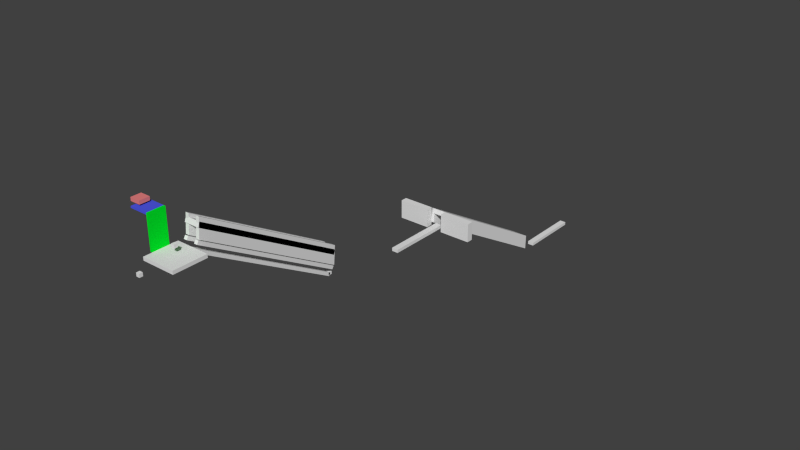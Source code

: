 # Source: lvl3.blend  (saved by Blender 2.73.0; exported with 4.5.12 LTS)
import bpy
from mathutils import Matrix  # noqa: F401  (used for matrix-valued properties, if any)

bpy.ops.wm.read_factory_settings(use_empty=True)
scene = bpy.context.scene
scene.name = 'Scene'

# ---- collections
col_collection_1 = bpy.data.collections.new('Collection 1'); scene.collection.children.link(col_collection_1)

# ---- materials (node trees are filled in below, after node groups)
mat_material = bpy.data.materials.new('Material')
mat_material.alpha_threshold = 0.0
mat_material.use_transparent_shadow = False
mat_material.roughness = 0.5
mat_material.line_color = (0.0, 0.0, 0.0, 1.0)
mat_ladder = bpy.data.materials.new('ladder')
mat_ladder.alpha_threshold = 0.0
mat_ladder.use_transparent_shadow = False
mat_ladder.diffuse_color = (0.0, 0.8, 0.02211, 1.0)
mat_ladder.roughness = 0.5
mat_ladder.line_color = (0.0, 0.0, 0.0, 1.0)
mat_bouncyblock = bpy.data.materials.new('BouncyBlock')
mat_bouncyblock.alpha_threshold = 0.0
mat_bouncyblock.use_transparent_shadow = False
mat_bouncyblock.diffuse_color = (0.07989, 0.09833, 0.8, 1.0)
mat_bouncyblock.roughness = 0.5
mat_bouncyblock.line_color = (0.0, 0.0, 0.0, 1.0)
mat_boostyblock = bpy.data.materials.new('BoostyBlock')
mat_boostyblock.alpha_threshold = 0.0
mat_boostyblock.use_transparent_shadow = False
mat_boostyblock.diffuse_color = (0.8, 0.2211, 0.2211, 1.0)
mat_boostyblock.roughness = 0.5
mat_boostyblock.line_color = (0.0, 0.0, 0.0, 1.0)
mat_material_001 = bpy.data.materials.new('Material.001')
mat_material_001.alpha_threshold = 0.0
mat_material_001.use_transparent_shadow = False
mat_material_001.roughness = 0.5
mat_material_001.line_color = (0.0, 0.0, 0.0, 1.0)
mat_material_002 = bpy.data.materials.new('Material.002')
mat_material_002.alpha_threshold = 0.0
mat_material_002.use_transparent_shadow = False
mat_material_002.roughness = 0.5
mat_material_002.line_color = (0.0, 0.0, 0.0, 1.0)
mat_material_004 = bpy.data.materials.new('Material.004')
mat_material_004.alpha_threshold = 0.0
mat_material_004.use_transparent_shadow = False
mat_material_004.roughness = 0.5
mat_material_004.line_color = (0.0, 0.0, 0.0, 1.0)
mat_material_006 = bpy.data.materials.new('Material.006')
mat_material_006.alpha_threshold = 0.0
mat_material_006.use_transparent_shadow = False
mat_material_006.roughness = 0.5
mat_material_006.line_color = (0.0, 0.0, 0.0, 1.0)
mat_material_011 = bpy.data.materials.new('Material.011')
mat_material_011.alpha_threshold = 0.0
mat_material_011.use_transparent_shadow = False
mat_material_011.roughness = 0.5
mat_material_011.line_color = (0.0, 0.0, 0.0, 1.0)
mat_material_012 = bpy.data.materials.new('Material.012')
mat_material_012.alpha_threshold = 0.0
mat_material_012.use_transparent_shadow = False
mat_material_012.roughness = 0.5
mat_material_012.line_color = (0.0, 0.0, 0.0, 1.0)
mat_material_013 = bpy.data.materials.new('Material.013')
mat_material_013.alpha_threshold = 0.0
mat_material_013.use_transparent_shadow = False
mat_material_013.roughness = 0.5
mat_material_013.line_color = (0.0, 0.0, 0.0, 1.0)
mat_material_005 = bpy.data.materials.new('Material.005')
mat_material_005.alpha_threshold = 0.0
mat_material_005.use_transparent_shadow = False
mat_material_005.roughness = 0.5
mat_material_005.line_color = (0.0, 0.0, 0.0, 1.0)
mat_material_007 = bpy.data.materials.new('Material.007')
mat_material_007.alpha_threshold = 0.0
mat_material_007.use_transparent_shadow = False
mat_material_007.roughness = 0.5
mat_material_007.line_color = (0.0, 0.0, 0.0, 1.0)

# ---- material node trees

# ---- world
world_world = bpy.data.worlds.new('World'); scene.world = world_world
world_world.color = (0.05088, 0.05088, 0.05088)
world_world.use_sun_shadow = False
world_world.sun_shadow_jitter_overblur = 0.0
world_world.cycles.sampling_method = 'MANUAL'
world_world.cycles.sample_map_resolution = 256

# ---- meshes
me_cube_006 = bpy.data.meshes.new('Cube.006')
me_cube_006.from_pydata([(1.0, 1.0, -1.0), (1.0, -1.0, -1.0), (-1.0, -1.0, -1.0), (-1.0, 1.0, -1.0), (1.0, 1.0, 1.0), (1.0, -1.0, 1.0), (-1.0, -1.0, 1.0), (-1.0, 1.0, 1.0)], [], [(0, 1, 2, 3), (4, 7, 6, 5), (0, 4, 5, 1), (1, 5, 6, 2), (2, 6, 7, 3), (4, 0, 3, 7)])
me_cube_006.materials.append(mat_material)
me_cube_006.use_remesh_preserve_volume = False
me_cube_006.use_remesh_preserve_attributes = False
me_cube_006.use_mirror_vertex_groups = False
me_cube_006.update()
me_cube_008 = bpy.data.meshes.new('Cube.008')
me_cube_008.from_pydata([(1.0, 1.0, -1.0), (1.0, -1.0, -1.0), (-1.0, -1.0, -1.0), (-1.0, 1.0, -1.0), (1.0, 1.0, 1.0), (1.0, -1.0, 1.0), (-1.0, -1.0, 1.0), (-1.0, 1.0, 1.0)], [], [(0, 1, 2, 3), (4, 7, 6, 5), (0, 4, 5, 1), (1, 5, 6, 2), (2, 6, 7, 3), (4, 0, 3, 7)])
me_cube_008.materials.append(mat_material)
me_cube_008.use_remesh_preserve_volume = False
me_cube_008.use_remesh_preserve_attributes = False
me_cube_008.use_mirror_vertex_groups = False
me_cube_008.update()
me_cube_020 = bpy.data.meshes.new('Cube.020')
me_cube_020.from_pydata([(1.0, 0.02733, -9.75), (1.0, -0.02733, -9.75), (-1.0, -0.02733, -9.75), (-1.0, 0.02733, -9.75), (1.0, 0.02733, 9.75), (1.0, -0.02733, 9.75), (-1.0, -0.02733, 9.75), (-1.0, 0.02733, 9.75)], [], [(0, 1, 2, 3), (4, 7, 6, 5), (0, 4, 5, 1), (1, 5, 6, 2), (2, 6, 7, 3), (4, 0, 3, 7)])
me_cube_020.materials.append(mat_ladder)
me_cube_020.use_remesh_preserve_volume = False
me_cube_020.use_remesh_preserve_attributes = False
me_cube_020.use_mirror_vertex_groups = False
me_cube_020.update()
me_cube_000 = bpy.data.meshes.new('Cube.000')
me_cube_000.from_pydata([(1.0, 0.2464, -1.0), (1.0, -0.2464, -1.0), (-1.0, -0.2464, -1.0), (-1.0, 0.2464, -1.0), (1.0, 0.2464, 1.0), (1.0, -0.2464, 1.0), (-1.0, -0.2464, 1.0), (-1.0, 0.2464, 1.0)], [], [(0, 1, 2, 3), (4, 7, 6, 5), (0, 4, 5, 1), (1, 5, 6, 2), (2, 6, 7, 3), (4, 0, 3, 7)])
me_cube_000.materials.append(mat_bouncyblock)
me_cube_000.use_remesh_preserve_volume = False
me_cube_000.use_remesh_preserve_attributes = False
me_cube_000.use_mirror_vertex_groups = False
me_cube_000.update()
me_cube_001 = bpy.data.meshes.new('Cube.001')
me_cube_001.from_pydata([(1.0, 1.0, -1.0), (1.0, -1.0, -1.0), (-1.0, -1.0, -1.0), (-1.0, 1.0, -1.0), (1.0, 1.0, 1.0), (1.0, -1.0, 1.0), (-1.0, -1.0, 1.0), (-1.0, 1.0, 1.0)], [], [(0, 1, 2, 3), (4, 7, 6, 5), (0, 4, 5, 1), (1, 5, 6, 2), (2, 6, 7, 3), (4, 0, 3, 7)])
me_cube_001.materials.append(mat_material)
me_cube_001.use_remesh_preserve_volume = False
me_cube_001.use_remesh_preserve_attributes = False
me_cube_001.use_mirror_vertex_groups = False
me_cube_001.update()
me_cube_005 = bpy.data.meshes.new('Cube.005')
me_cube_005.from_pydata([(1.0, 1.0, -1.0), (1.0, -1.0, -1.0), (-1.0, -1.0, -1.0), (-1.0, 1.0, -1.0), (1.0, 1.0, 1.0), (1.0, -1.0, 1.0), (-1.0, -1.0, 1.0), (-1.0, 1.0, 1.0)], [], [(0, 1, 2, 3), (4, 7, 6, 5), (0, 4, 5, 1), (1, 5, 6, 2), (2, 6, 7, 3), (4, 0, 3, 7)])
me_cube_005.materials.append(mat_boostyblock)
me_cube_005.use_remesh_preserve_volume = False
me_cube_005.use_remesh_preserve_attributes = False
me_cube_005.use_mirror_vertex_groups = False
me_cube_005.update()
me_cube_002 = bpy.data.meshes.new('Cube.002')
me_cube_002.from_pydata([(1.0, 1.0, -1.0), (1.0, -1.0, -1.0), (-1.0, -1.0, -1.0), (-1.0, 1.0, -1.0), (1.0, 1.0, 1.0), (1.0, -1.0, 1.0), (-1.0, -1.0, 1.0), (-1.0, 1.0, 1.0)], [], [(0, 1, 2, 3), (4, 7, 6, 5), (0, 4, 5, 1), (1, 5, 6, 2), (2, 6, 7, 3), (4, 0, 3, 7)])
me_cube_002.materials.append(mat_material)
me_cube_002.use_remesh_preserve_volume = False
me_cube_002.use_remesh_preserve_attributes = False
me_cube_002.use_mirror_vertex_groups = False
me_cube_002.update()
me_cube_003 = bpy.data.meshes.new('Cube.003')
me_cube_003.from_pydata([(1.0, 1.0, -1.0), (1.0, -1.0, -1.0), (-1.0, -1.0, -1.0), (-1.0, 1.0, -1.0), (1.0, 1.0, 1.0), (1.0, -1.0, 1.0), (-1.0, -1.0, 1.0), (-1.0, 1.0, 1.0)], [], [(0, 1, 2, 3), (4, 7, 6, 5), (0, 4, 5, 1), (1, 5, 6, 2), (2, 6, 7, 3), (4, 0, 3, 7)])
me_cube_003.materials.append(mat_material)
me_cube_003.use_remesh_preserve_volume = False
me_cube_003.use_remesh_preserve_attributes = False
me_cube_003.use_mirror_vertex_groups = False
me_cube_003.update()
me_cube_004 = bpy.data.meshes.new('Cube.004')
me_cube_004.from_pydata([(1.0, 1.0, -1.0), (1.0, -1.0, -1.0), (-1.0, -1.0, -1.0), (-1.0, 1.0, -1.0), (1.0, 1.0, 1.0), (1.0, -1.0, 1.0), (-1.0, -1.0, 1.0), (-1.0, 1.0, 1.0)], [], [(0, 1, 2, 3), (4, 7, 6, 5), (0, 4, 5, 1), (1, 5, 6, 2), (2, 6, 7, 3), (4, 0, 3, 7)])
me_cube_004.materials.append(mat_material)
me_cube_004.use_remesh_preserve_volume = False
me_cube_004.use_remesh_preserve_attributes = False
me_cube_004.use_mirror_vertex_groups = False
me_cube_004.update()
me_cube_011 = bpy.data.meshes.new('Cube.011')
me_cube_011.from_pydata([(1.0, 1.0, -1.0), (1.0, -1.0, -1.0), (-1.0, -1.0, -1.0), (-1.0, 1.0, -1.0), (1.0, 1.0, 1.0), (1.0, -1.0, 1.0), (-1.0, -1.0, 1.0), (-1.0, 1.0, 1.0)], [], [(0, 1, 2, 3), (4, 7, 6, 5), (0, 4, 5, 1), (1, 5, 6, 2), (2, 6, 7, 3), (4, 0, 3, 7)])
me_cube_011.materials.append(mat_material)
me_cube_011.use_remesh_preserve_volume = False
me_cube_011.use_remesh_preserve_attributes = False
me_cube_011.use_mirror_vertex_groups = False
me_cube_011.update()
me_cube_012 = bpy.data.meshes.new('Cube.012')
me_cube_012.from_pydata([(1.0, 1.0, -1.0), (1.0, -1.0, -1.0), (-1.0, -1.0, -1.0), (-1.0, 1.0, -1.0), (1.0, 1.0, 1.0), (1.0, -1.0, 1.0), (-1.0, -1.0, 1.0), (-1.0, 1.0, 1.0)], [], [(0, 1, 2, 3), (4, 7, 6, 5), (0, 4, 5, 1), (1, 5, 6, 2), (2, 6, 7, 3), (4, 0, 3, 7)])
me_cube_012.materials.append(mat_material)
me_cube_012.use_remesh_preserve_volume = False
me_cube_012.use_remesh_preserve_attributes = False
me_cube_012.use_mirror_vertex_groups = False
me_cube_012.update()
me_cube_009 = bpy.data.meshes.new('Cube.009')
me_cube_009.from_pydata([(1.0, 1.0, -1.0), (1.0, -1.0, -1.0), (-1.0, -1.0, -1.0), (-1.0, 1.0, -1.0), (1.0, 0.91, 8.794), (1.0, -1.09, 8.794), (-1.0, -1.09, 8.794), (-1.0, 0.91, 8.794)], [], [(0, 1, 2, 3), (4, 7, 6, 5), (0, 4, 5, 1), (1, 5, 6, 2), (2, 6, 7, 3), (4, 0, 3, 7)])
me_cube_009.materials.append(mat_material_001)
me_cube_009.use_remesh_preserve_volume = False
me_cube_009.use_remesh_preserve_attributes = False
me_cube_009.use_mirror_vertex_groups = False
me_cube_009.update()
me_cube_010 = bpy.data.meshes.new('Cube.010')
me_cube_010.from_pydata([(1.0, 1.0, -1.0), (1.0, -1.0, -1.0), (-1.0, -1.0, -1.0), (-1.0, 1.0, -1.0), (1.0, 0.905, 9.227), (1.0, -1.095, 9.227), (-1.0, -1.095, 9.227), (-1.0, 0.905, 9.227)], [], [(0, 1, 2, 3), (4, 7, 6, 5), (0, 4, 5, 1), (1, 5, 6, 2), (2, 6, 7, 3), (4, 0, 3, 7)])
me_cube_010.materials.append(mat_material_002)
me_cube_010.use_remesh_preserve_volume = False
me_cube_010.use_remesh_preserve_attributes = False
me_cube_010.use_mirror_vertex_groups = False
me_cube_010.update()
me_cube_014 = bpy.data.meshes.new('Cube.014')
me_cube_014.from_pydata([(1.0, 1.0, -1.0), (1.0, -1.0, -1.0), (-8.0, -1.0, -1.0), (-8.0, 1.0, -1.0), (1.0, 0.99, 1.866), (1.0, -1.01, 1.866), (-8.0, -1.01, 1.866), (-8.0, 0.99, 1.866)], [], [(0, 1, 2, 3), (4, 7, 6, 5), (0, 4, 5, 1), (1, 5, 6, 2), (2, 6, 7, 3), (4, 0, 3, 7)])
me_cube_014.materials.append(mat_material_004)
me_cube_014.use_remesh_preserve_volume = False
me_cube_014.use_remesh_preserve_attributes = False
me_cube_014.use_mirror_vertex_groups = False
me_cube_014.update()
me_cube_016 = bpy.data.meshes.new('Cube.016')
me_cube_016.from_pydata([(1.0, 1.0, -1.0), (1.0, -1.0, -1.0), (-1.0, -1.0, -1.0), (-1.0, 1.0, -1.0), (1.0, 1.0, 1.0), (1.0, -1.0, 1.0), (-1.0, -1.0, 1.0), (-1.0, 1.0, 1.0)], [], [(0, 1, 2, 3), (4, 7, 6, 5), (0, 4, 5, 1), (1, 5, 6, 2), (2, 6, 7, 3), (4, 0, 3, 7)])
me_cube_016.materials.append(mat_material_006)
me_cube_016.use_remesh_preserve_volume = False
me_cube_016.use_remesh_preserve_attributes = False
me_cube_016.use_mirror_vertex_groups = False
me_cube_016.update()
me_cube_022 = bpy.data.meshes.new('Cube.022')
me_cube_022.from_pydata([(3.25, 1.005, -1.433), (3.25, -0.995, -1.433), (-3.25, -0.995, -1.433), (-3.25, 1.005, -1.433), (3.25, 0.995, 1.433), (3.25, -1.005, 1.433), (-3.25, -1.005, 1.433), (-3.25, 0.995, 1.433)], [], [(0, 1, 2, 3), (4, 7, 6, 5), (0, 4, 5, 1), (1, 5, 6, 2), (2, 6, 7, 3), (4, 0, 3, 7)])
me_cube_022.materials.append(mat_material_011)
me_cube_022.use_remesh_preserve_volume = False
me_cube_022.use_remesh_preserve_attributes = False
me_cube_022.use_mirror_vertex_groups = False
me_cube_022.update()
me_cube_023 = bpy.data.meshes.new('Cube.023')
me_cube_023.from_pydata([(1.0, 1.0, -1.0), (1.0, -1.0, -1.0), (-1.0, -1.0, -1.0), (-1.0, 1.0, -1.0), (1.0, 0.93, 7.062), (1.0, -1.07, 7.062), (-1.0, -1.07, 7.062), (-1.0, 0.93, 7.062)], [], [(0, 1, 2, 3), (4, 7, 6, 5), (0, 4, 5, 1), (1, 5, 6, 2), (2, 6, 7, 3), (4, 0, 3, 7)])
me_cube_023.materials.append(mat_material_012)
me_cube_023.use_remesh_preserve_volume = False
me_cube_023.use_remesh_preserve_attributes = False
me_cube_023.use_mirror_vertex_groups = False
me_cube_023.update()
me_cube_024 = bpy.data.meshes.new('Cube.024')
me_cube_024.from_pydata([(1.0, 1.0, -1.0), (1.0, -1.0, -1.0), (-1.0, -1.0, -1.0), (-1.0, 1.0, -1.0), (0.5, 0.93, 7.062), (0.5, -1.07, 7.062), (-1.5, -1.07, 7.062), (-1.5, 0.93, 7.062)], [], [(0, 1, 2, 3), (4, 7, 6, 5), (0, 4, 5, 1), (1, 5, 6, 2), (2, 6, 7, 3), (4, 0, 3, 7)])
me_cube_024.materials.append(mat_material_013)
me_cube_024.use_remesh_preserve_volume = False
me_cube_024.use_remesh_preserve_attributes = False
me_cube_024.use_mirror_vertex_groups = False
me_cube_024.update()
me_cube_013 = bpy.data.meshes.new('Cube.013')
me_cube_013.from_pydata([(8.75, 1.0, -1.0), (8.75, -1.0, -1.0), (-1.0, -1.0, -1.0), (-1.0, 1.0, -1.0), (8.75, 1.0, 10.5), (8.75, -1.0, 10.5), (-1.0, -1.0, 10.5), (-1.0, 1.0, 10.5)], [], [(0, 1, 2, 3), (4, 7, 6, 5), (0, 4, 5, 1), (1, 5, 6, 2), (2, 6, 7, 3), (4, 0, 3, 7)])
me_cube_013.materials.append(mat_material_005)
me_cube_013.use_remesh_preserve_volume = False
me_cube_013.use_remesh_preserve_attributes = False
me_cube_013.use_mirror_vertex_groups = False
me_cube_013.update()
me_cube_015 = bpy.data.meshes.new('Cube.015')
me_cube_015.from_pydata([(8.75, 1.0, -1.0), (8.75, -1.0, -1.0), (-1.0, -1.0, -1.0), (-1.0, 1.0, -1.0), (8.75, 1.0, 10.5), (8.75, -1.0, 10.5), (-1.0, -1.0, 10.5), (-1.0, 1.0, 10.5)], [], [(0, 1, 2, 3), (4, 7, 6, 5), (0, 4, 5, 1), (1, 5, 6, 2), (2, 6, 7, 3), (4, 0, 3, 7)])
me_cube_015.materials.append(mat_material_007)
me_cube_015.use_remesh_preserve_volume = False
me_cube_015.use_remesh_preserve_attributes = False
me_cube_015.use_mirror_vertex_groups = False
me_cube_015.update()

# ---- objects
ob_cube = bpy.data.objects.new('Cube', me_cube_006)
ob_spawn = bpy.data.objects.new('-Spawn', me_cube_008)
ob_cube_boost_0_5_0 = bpy.data.objects.new('Cube-Boost 0 5 0', me_cube_020)
ob_cube_nocollide_boost_0_30_0_2 = bpy.data.objects.new('Cube-noCollide-Boost 0 30 0.2', me_cube_000)
ob_name_lvl3 = bpy.data.objects.new('-name lvl3', me_cube_001)
ob_nocollide_boost_0_0_25 = bpy.data.objects.new('-noCollide-Boost 0 0 25', me_cube_005)
ob_cube_001 = bpy.data.objects.new('Cube.001', me_cube_002)
ob_cube_002 = bpy.data.objects.new('Cube.002', me_cube_003)
ob_cube_003 = bpy.data.objects.new('Cube.003', me_cube_004)
ob_cube_004 = bpy.data.objects.new('Cube.004', me_cube_011)
ob_cube_005 = bpy.data.objects.new('Cube.005', me_cube_012)
ob_nodrawcube_006 = bpy.data.objects.new('-noDrawCube.006', me_cube_009)
ob_nodrawcube_000 = bpy.data.objects.new('-noDrawCube.000', me_cube_010)
ob_nodrawcube_001 = bpy.data.objects.new('-noDrawCube.001', me_cube_014)
ob_cube_007 = bpy.data.objects.new('Cube.007', me_cube_016)
ob_cube_006 = bpy.data.objects.new('Cube.006', me_cube_022)
ob_cube_008 = bpy.data.objects.new('Cube.008', me_cube_023)
ob_cube_009 = bpy.data.objects.new('Cube.009', me_cube_024)
ob_nodrawcube_010 = bpy.data.objects.new('-noDrawCube.010', me_cube_013)
ob_nodrawcube_011 = bpy.data.objects.new('-noDrawCube.011', me_cube_015)

# ---- transforms, parenting, visibility, modifiers, constraints
ob_cube.location = (0.0, 0.0, 43.0)
ob_cube.scale = (5.0, 5.0, 0.5)
ob_cube.lock_rotations_4d = False
ob_cube.empty_display_type = 'ARROWS'
ob_cube.lineart.crease_threshold = 0.0
ob_spawn.location = (0.0, 0.0, 46.0)
ob_spawn.scale = (0.5, 0.5, 0.5)
ob_spawn.lock_rotations_4d = False
ob_spawn.empty_display_type = 'ARROWS'
ob_spawn.lineart.crease_threshold = 0.0
ob_cube_boost_0_5_0.location = (-5.269, 0.003916, 48.38)
ob_cube_boost_0_5_0.rotation_euler = (0.0, -0.0, -4.712)
ob_cube_boost_0_5_0.scale = (2.5, 10.0, 0.5)
ob_cube_boost_0_5_0.lock_rotations_4d = False
ob_cube_boost_0_5_0.empty_display_type = 'ARROWS'
ob_cube_boost_0_5_0.lineart.crease_threshold = 0.0
ob_cube_nocollide_boost_0_30_0_2.location = (-8.235, 0.003916, 53.0)
ob_cube_nocollide_boost_0_30_0_2.rotation_euler = (0.0, -0.0, -4.712)
ob_cube_nocollide_boost_0_30_0_2.scale = (2.5, 10.83, 0.25)
ob_cube_nocollide_boost_0_30_0_2.lock_rotations_4d = False
ob_cube_nocollide_boost_0_30_0_2.empty_display_type = 'ARROWS'
ob_cube_nocollide_boost_0_30_0_2.lineart.crease_threshold = 0.0
ob_name_lvl3.location = (0.0, -10.0, 43.0)
ob_name_lvl3.scale = (0.5, 0.5, 0.5)
ob_name_lvl3.lock_rotations_4d = False
ob_name_lvl3.empty_display_type = 'ARROWS'
ob_name_lvl3.lineart.crease_threshold = 0.0
ob_nocollide_boost_0_0_25.location = (-10.5, 0.003916, 54.25)
ob_nocollide_boost_0_0_25.rotation_euler = (0.0, -0.0, -4.712)
ob_nocollide_boost_0_0_25.scale = (1.5, 1.5, 0.5)
ob_nocollide_boost_0_0_25.lock_rotations_4d = False
ob_nocollide_boost_0_0_25.empty_display_type = 'ARROWS'
ob_nocollide_boost_0_0_25.lineart.crease_threshold = 0.0
ob_cube_001.location = (0.0, 26.4, 30.48)
ob_cube_001.rotation_euler = (-0.5236, -1.11e-16, 2.975e-17)
ob_cube_001.scale = (1.0, 25.0, 0.5)
ob_cube_001.lock_rotations_4d = False
ob_cube_001.empty_display_type = 'ARROWS'
ob_cube_001.lineart.crease_threshold = 0.0
ob_cube_002.location = (0.0, 48.25, 18.25)
ob_cube_002.scale = (1.0, 0.57, 0.4337)
ob_cube_002.lock_rotations_4d = False
ob_cube_002.empty_display_type = 'ARROWS'
ob_cube_002.lineart.crease_threshold = 0.0
ob_cube_003.location = (0.0, 85.75, 13.25)
ob_cube_003.scale = (1.0, 9.99, 0.5)
ob_cube_003.lock_rotations_4d = False
ob_cube_003.empty_display_type = 'ARROWS'
ob_cube_003.lineart.crease_threshold = 0.0
ob_cube_004.location = (1.75, 26.4, 32.97)
ob_cube_004.rotation_euler = (-0.5236, -1.11e-16, 2.975e-17)
ob_cube_004.scale = (0.5, 25.0, 0.5)
ob_cube_004.lock_rotations_4d = False
ob_cube_004.empty_display_type = 'ARROWS'
ob_cube_004.lineart.crease_threshold = 0.0
ob_cube_005.location = (-1.75, 26.4, 32.97)
ob_cube_005.rotation_euler = (-0.5236, -1.11e-16, 2.975e-17)
ob_cube_005.scale = (0.5, 25.0, 0.5)
ob_cube_005.lock_rotations_4d = False
ob_cube_005.empty_display_type = 'ARROWS'
ob_cube_005.lineart.crease_threshold = 0.0
ob_nodrawcube_006.location = (-1.75, 27.15, 33.97)
ob_nodrawcube_006.rotation_euler = (-0.5236, -1.11e-16, 2.975e-17)
ob_nodrawcube_006.scale = (0.5, 25.0, 0.5)
ob_nodrawcube_006.lock_rotations_4d = False
ob_nodrawcube_006.empty_display_type = 'ARROWS'
ob_nodrawcube_006.lineart.crease_threshold = 0.0
ob_nodrawcube_000.location = (1.75, 27.15, 33.97)
ob_nodrawcube_000.rotation_euler = (-0.5236, -1.11e-16, 2.975e-17)
ob_nodrawcube_000.scale = (0.5, 25.0, 0.5)
ob_nodrawcube_000.lock_rotations_4d = False
ob_nodrawcube_000.empty_display_type = 'ARROWS'
ob_nodrawcube_000.lineart.crease_threshold = 0.0
ob_nodrawcube_001.location = (1.75, 27.15, 36.97)
ob_nodrawcube_001.rotation_euler = (-0.5236, -1.11e-16, 2.975e-17)
ob_nodrawcube_001.scale = (0.5, 25.0, 0.5)
ob_nodrawcube_001.lock_rotations_4d = False
ob_nodrawcube_001.empty_display_type = 'ARROWS'
ob_nodrawcube_001.lineart.crease_threshold = 0.0
ob_cube_007.location = (0.0, 156.5, -13.5)
ob_cube_007.scale = (1.0, 10.0, 0.5)
ob_cube_007.lock_rotations_4d = False
ob_cube_007.empty_display_type = 'ARROWS'
ob_cube_007.lineart.crease_threshold = 0.0
ob_cube_006.location = (0.0, 117.4, 4.975)
ob_cube_006.rotation_euler = (-0.5236, -1.11e-16, 2.975e-17)
ob_cube_006.scale = (0.5, 25.0, 0.5)
ob_cube_006.lock_rotations_4d = False
ob_cube_006.empty_display_type = 'ARROWS'
ob_cube_006.lineart.crease_threshold = 0.0
ob_cube_008.location = (-2.125, 117.4, 1.725)
ob_cube_008.rotation_euler = (-0.5236, 0.0, 2.975e-17)
ob_cube_008.scale = (0.5, 25.0, 0.5)
ob_cube_008.lock_rotations_4d = False
ob_cube_008.empty_display_type = 'ARROWS'
ob_cube_008.lineart.crease_threshold = 0.0
ob_cube_009.location = (2.375, 117.4, 1.725)
ob_cube_009.rotation_euler = (-0.5236, -1.11e-16, 2.975e-17)
ob_cube_009.scale = (0.5, 25.0, 0.5)
ob_cube_009.lock_rotations_4d = False
ob_cube_009.empty_display_type = 'ARROWS'
ob_cube_009.lineart.crease_threshold = 0.0
ob_nodrawcube_010.location = (3.5, 94.5, 13.25)
ob_nodrawcube_010.scale = (1.0, 1.0, 0.5)
ob_nodrawcube_010.lock_rotations_4d = False
ob_nodrawcube_010.empty_display_type = 'ARROWS'
ob_nodrawcube_010.lineart.crease_threshold = 0.0
ob_nodrawcube_011.location = (-11.25, 94.5, 13.25)
ob_nodrawcube_011.scale = (1.0, 1.0, 0.5)
ob_nodrawcube_011.lock_rotations_4d = False
ob_nodrawcube_011.empty_display_type = 'ARROWS'
ob_nodrawcube_011.lineart.crease_threshold = 0.0

# ---- collection membership
col_collection_1.objects.link(ob_cube)
col_collection_1.objects.link(ob_spawn)
col_collection_1.objects.link(ob_cube_boost_0_5_0)
col_collection_1.objects.link(ob_cube_nocollide_boost_0_30_0_2)
col_collection_1.objects.link(ob_name_lvl3)
col_collection_1.objects.link(ob_nocollide_boost_0_0_25)
col_collection_1.objects.link(ob_cube_001)
col_collection_1.objects.link(ob_cube_002)
col_collection_1.objects.link(ob_cube_003)
col_collection_1.objects.link(ob_cube_004)
col_collection_1.objects.link(ob_cube_005)
col_collection_1.objects.link(ob_nodrawcube_006)
col_collection_1.objects.link(ob_nodrawcube_000)
col_collection_1.objects.link(ob_nodrawcube_001)
col_collection_1.objects.link(ob_cube_007)
col_collection_1.objects.link(ob_cube_006)
col_collection_1.objects.link(ob_cube_008)
col_collection_1.objects.link(ob_cube_009)
col_collection_1.objects.link(ob_nodrawcube_010)
col_collection_1.objects.link(ob_nodrawcube_011)

# ---- scene / render settings (as saved in the file)
scene.frame_start = 1; scene.frame_end = 250; scene.frame_set(1)
scene.render.engine = 'BLENDER_EEVEE_NEXT'
scene.render.resolution_percentage = 50
scene.render.dither_intensity = 0.0
scene.cycles.use_denoising = False
scene.cycles.samples = 10
scene.cycles.sampling_pattern = 'TABULATED_SOBOL'
scene.cycles.light_sampling_threshold = 0.0
scene.cycles.use_adaptive_sampling = False
scene.cycles.use_light_tree = False
scene.cycles.blur_glossy = 0.0
scene.cycles.pixel_filter_type = 'GAUSSIAN'
scene.cycles.sample_clamp_indirect = 0.0
scene.view_settings.view_transform = 'Standard'
bpy.context.view_layer.update()

# ---- added for rendering (the .blend has no active camera and no usable light): camera, sun
cam_auto = bpy.data.cameras.new('AutoCamera')
cam_auto.lens = 50.0
cam_auto.sensor_width = 36.0
cam_auto.clip_end = 3108.81
ob_auto_camera = bpy.data.objects.new('AutoCamera', cam_auto)
scene.collection.objects.link(ob_auto_camera)
ob_auto_camera.location = (177.141, -134.569, 162.088)
ob_auto_camera.rotation_euler = (1.09748, -7.21219e-08, 0.694738)
scene.camera = ob_auto_camera
light_auto_sun = bpy.data.lights.new('AutoSun', 'SUN')
light_auto_sun.energy = 3.0
light_auto_sun.angle = 0.0523599
ob_auto_sun = bpy.data.objects.new('AutoSun', light_auto_sun)
scene.collection.objects.link(ob_auto_sun)
ob_auto_sun.rotation_euler = (0.872665, 0.174533, 0.523599)
bpy.context.view_layer.update()
